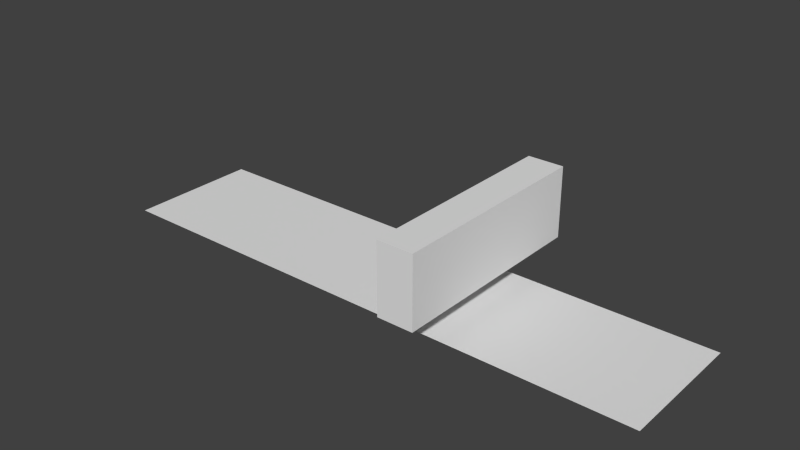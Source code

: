# Source: groundcrouch.blend  (saved by Blender 2.62.0; exported with 4.5.12 LTS)
import bpy
from mathutils import Matrix  # noqa: F401  (used for matrix-valued properties, if any)

bpy.ops.wm.read_factory_settings(use_empty=True)
scene = bpy.context.scene
scene.name = 'Scene'

# ---- collections
col_collection_1 = bpy.data.collections.new('Collection 1'); scene.collection.children.link(col_collection_1)

# ---- world
world_world = bpy.data.worlds.new('World'); scene.world = world_world
world_world.color = (0.05088, 0.05088, 0.05088)
world_world.use_sun_shadow = False
world_world.sun_shadow_jitter_overblur = 0.0
world_world.cycles.sampling_method = 'MANUAL'
world_world.cycles.sample_map_resolution = 256

# ---- meshes
me_plane_002 = bpy.data.meshes.new('Plane.002')
me_plane_002.from_pydata([(1.0, 1.0, 0.0), (1.0, -1.0, 0.0), (-1.0, -1.0, 0.0), (-1.0, 1.0, 0.0)], [], [(0, 3, 2, 1)])
me_plane_002.use_remesh_preserve_volume = False
me_plane_002.use_remesh_preserve_attributes = False
me_plane_002.use_mirror_vertex_groups = False
me_plane_002.update()
me_groundcrouch = bpy.data.meshes.new('Groundcrouch')
me_groundcrouch.from_pydata([(0.5148, 2.983, -1.0), (0.5148, -2.983, -1.0), (-0.5148, -2.983, -1.0), (-0.5148, 2.983, -1.0), (0.5148, 2.983, 1.0), (-0.5148, 2.983, 1.0), (-0.5148, -2.983, 1.0), (0.5148, -2.983, 1.0)], [], [(0, 1, 2), (3, 0, 2), (4, 5, 6), (6, 7, 4), (0, 4, 7), (1, 0, 7), (1, 7, 6), (6, 2, 1), (2, 6, 5), (5, 3, 2), (4, 0, 3), (3, 5, 4)])
me_groundcrouch.use_remesh_preserve_volume = False
me_groundcrouch.use_remesh_preserve_attributes = False
me_groundcrouch.use_mirror_vertex_groups = False
me_groundcrouch.update()

# ---- objects
ob_plane = bpy.data.objects.new('Plane', me_plane_002)
ob_groundcrouch = bpy.data.objects.new('Groundcrouch', me_groundcrouch)

# ---- transforms, parenting, visibility, modifiers, constraints
ob_plane.location = (0.0, 0.0, 0.0)
ob_plane.scale = (8.0, 1.881, 1.0)
ob_plane.lineart.crease_threshold = 0.0
ob_groundcrouch.location = (2.326, -8.941e-08, 1.82)
ob_groundcrouch.lineart.crease_threshold = 0.0

# ---- collection membership
col_collection_1.objects.link(ob_plane)
col_collection_1.objects.link(ob_groundcrouch)

# ---- scene / render settings (as saved in the file)
scene.frame_start = 1; scene.frame_end = 250; scene.frame_set(1)
scene.render.engine = 'CYCLES'
scene.render.resolution_percentage = 50
scene.render.dither_intensity = 0.0
scene.cycles.use_denoising = False
scene.cycles.samples = 10
scene.cycles.sampling_pattern = 'TABULATED_SOBOL'
scene.cycles.light_sampling_threshold = 0.0
scene.cycles.use_adaptive_sampling = False
scene.cycles.use_light_tree = False
scene.cycles.blur_glossy = 0.0
scene.cycles.volume_bounces = 1
scene.cycles.pixel_filter_type = 'GAUSSIAN'
scene.cycles.sample_clamp_indirect = 0.0
scene.view_settings.view_transform = 'Standard'
bpy.context.view_layer.update()

# ---- added for rendering (the .blend has no active camera and no usable light): camera, sun
cam_auto = bpy.data.cameras.new('AutoCamera')
cam_auto.lens = 50.0
cam_auto.sensor_width = 36.0
cam_auto.clip_end = 1000.0
ob_auto_camera = bpy.data.objects.new('AutoCamera', cam_auto)
scene.collection.objects.link(ob_auto_camera)
ob_auto_camera.location = (16.013, -19.2156, 14.2206)
ob_auto_camera.rotation_euler = (1.09748, -7.21219e-08, 0.694738)
scene.camera = ob_auto_camera
light_auto_sun = bpy.data.lights.new('AutoSun', 'SUN')
light_auto_sun.energy = 3.0
light_auto_sun.angle = 0.0523599
ob_auto_sun = bpy.data.objects.new('AutoSun', light_auto_sun)
scene.collection.objects.link(ob_auto_sun)
ob_auto_sun.rotation_euler = (0.872665, 0.174533, 0.523599)
bpy.context.view_layer.update()
